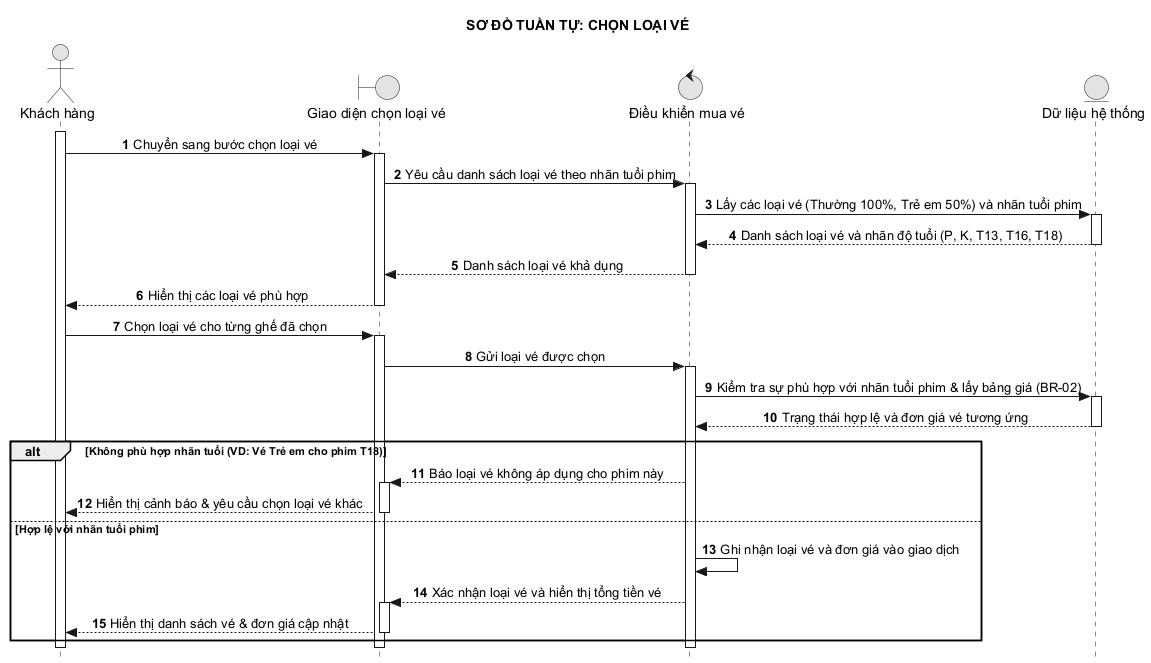

The diagram above was rendered by PlantUML. Its source (embedded in the PNG):
@startuml 07_chon_loai_ve
hide footbox
autonumber
skinparam style strictuml
skinparam monochrome true
skinparam defaultTextAlignment center
skinparam shadowing false
title SƠ ĐỒ TUẦN TỰ: CHỌN LOẠI VÉ

actor "Khách hàng" as A
boundary "Giao diện chọn loại vé" as UI
control "Điều khiển mua vé" as C
entity "Dữ liệu hệ thống" as DB

activate A
A -> UI: Chuyển sang bước chọn loại vé
activate UI
UI -> C: Yêu cầu danh sách loại vé theo nhãn tuổi phim
activate C
C -> DB: Lấy các loại vé (Thường 100%, Trẻ em 50%) và nhãn tuổi phim
activate DB
DB --> C: Danh sách loại vé và nhãn độ tuổi (P, K, T13, T16, T18)
deactivate DB
C --> UI: Danh sách loại vé khả dụng
deactivate C
UI --> A: Hiển thị các loại vé phù hợp
deactivate UI

A -> UI: Chọn loại vé cho từng ghế đã chọn
activate UI
UI -> C: Gửi loại vé được chọn
activate C
C -> DB: Kiểm tra sự phù hợp với nhãn tuổi phim & lấy bảng giá (BR-02)
activate DB
DB --> C: Trạng thái hợp lệ và đơn giá vé tương ứng
deactivate DB

alt Không phù hợp nhãn tuổi (VD: Vé Trẻ em cho phim T18)
    C --> UI: Báo loại vé không áp dụng cho phim này
    activate UI
    UI --> A: Hiển thị cảnh báo & yêu cầu chọn loại vé khác
    deactivate UI
else Hợp lệ với nhãn tuổi phim
    C -> C: Ghi nhận loại vé và đơn giá vào giao dịch
    C --> UI: Xác nhận loại vé và hiển thị tổng tiền vé
    activate UI
    UI --> A: Hiển thị danh sách vé & đơn giá cập nhật
    deactivate UI
end
deactivate C
deactivate UI
deactivate A
@enduml